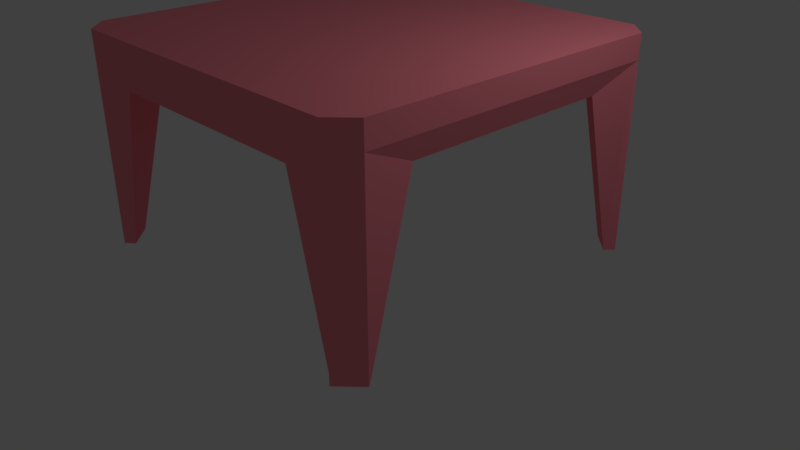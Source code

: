 # Source: Mesa.blend  (saved by Blender 2.78.0; exported with 4.5.12 LTS)
import bpy
from mathutils import Matrix  # noqa: F401  (used for matrix-valued properties, if any)

bpy.ops.wm.read_factory_settings(use_empty=True)
scene = bpy.context.scene
scene.name = 'Scene'

# ---- collections
col_collection_1 = bpy.data.collections.new('Collection 1'); scene.collection.children.link(col_collection_1)

# ---- materials (node trees are filled in below, after node groups)
mat_material = bpy.data.materials.new('Material')
mat_material.alpha_threshold = 0.0
mat_material.use_transparent_shadow = False
mat_material.diffuse_color = (1.0, 0.2704, 0.3278, 1.0)
mat_material.roughness = 0.5
mat_material.line_color = (0.0, 0.0, 0.0, 1.0)

# ---- material node trees

# ---- world
world_world = bpy.data.worlds.new('World'); scene.world = world_world
world_world.color = (0.05088, 0.05088, 0.05088)
world_world.use_sun_shadow = False
world_world.sun_shadow_jitter_overblur = 0.0
world_world.cycles.sampling_method = 'MANUAL'

# ---- cameras
cam_camera = bpy.data.cameras.new('Camera')
cam_camera.clip_end = 100.0
cam_camera.lens = 35.0
cam_camera.sensor_width = 32.0
cam_camera.sensor_height = 18.0
cam_camera.ortho_scale = 7.314
cam_camera.dof.focus_distance = 0.0
cam_camera.dof.aperture_fstop = 128.0

# ---- lights
light_lamp = bpy.data.lights.new('Lamp', 'POINT')
light_lamp.transmission_factor = 0.0
light_lamp.cutoff_distance = 30.0
light_lamp.energy = 100.0
light_lamp.shadow_buffer_clip_start = 1.001
light_lamp.shadow_soft_size = 0.1
light_lamp.shadow_maximum_resolution = 0.006
light_lamp.use_absolute_resolution = True

# ---- meshes
me_cube = bpy.data.meshes.new('Cube')
me_cube.from_pydata([(2.313, 2.044, 2.625), (2.044, 2.313, 2.625), (2.044, -2.313, 2.625), (2.313, -2.044, 2.625), (-2.313, -2.044, 2.625), (-2.044, -2.313, 2.625), (-2.044, 2.313, 2.625), (-2.313, 2.044, 2.625), (2.313, 2.044, 2.933), (2.044, 2.313, 2.933), (2.044, -2.313, 2.933), (2.313, -2.044, 2.933), (-2.313, -2.044, 2.933), (-2.044, -2.313, 2.933), (-2.044, 2.313, 2.933), (-2.313, 2.044, 2.933), (1.451, 2.245, 2.327), (2.204, 1.37, 2.327), (2.204, -1.37, 2.327), (1.451, -2.245, 2.327), (-2.204, 1.37, 2.327), (-1.451, 2.245, 2.327), (-1.451, -2.245, 2.327), (-2.204, -1.37, 2.327), (2.313, 2.044, 0.2109), (2.044, 2.313, 0.2109), (2.044, -2.313, 0.2109), (2.313, -2.044, 0.2109), (-2.313, -2.044, 0.2109), (-2.044, -2.313, 0.2109), (-2.044, 2.313, 0.2109), (-2.313, 2.044, 0.2109), (-1.93, 2.219, 0.2109), (-2.219, 1.93, 0.2109), (-2.219, -1.93, 0.2109), (-1.93, -2.219, 0.2109), (1.93, -2.219, 0.2109), (2.219, -1.93, 0.2109), (2.219, 1.93, 0.2109), (1.93, 2.219, 0.2109), (-1.217, 1.882, 2.735), (-1.847, 1.149, 2.735), (-1.847, -1.149, 2.735), (-1.217, -1.882, 2.735), (1.217, -1.882, 2.735), (1.847, -1.149, 2.735), (1.847, 1.149, 2.735), (1.217, 1.882, 2.735)], [], [(4, 12, 15, 7), (23, 20, 41, 42), (6, 1, 16, 21), (4, 7, 20, 23), (8, 9, 14, 15, 12, 13, 10, 11), (0, 8, 11, 3), (2, 10, 13, 5), (2, 5, 22, 19), (9, 1, 6, 14), (1, 9, 8, 0), (3, 11, 10, 2), (5, 13, 12, 4), (7, 15, 14, 6), (6, 21, 32, 30), (18, 3, 27, 37), (5, 4, 28, 29), (1, 0, 24, 25), (0, 3, 18, 17), (30, 32, 33, 31), (35, 29, 28, 34), (37, 27, 26, 36), (24, 38, 39, 25), (2, 19, 36, 26), (21, 20, 33, 32), (0, 17, 38, 24), (20, 7, 31, 33), (17, 16, 39, 38), (3, 2, 26, 27), (23, 22, 35, 34), (7, 6, 30, 31), (16, 1, 25, 39), (22, 5, 29, 35), (4, 23, 34, 28), (19, 18, 37, 36), (47, 46, 45, 44, 43, 42, 41, 40), (22, 23, 42, 43), (20, 21, 40, 41), (16, 17, 46, 47), (19, 22, 43, 44), (21, 16, 47, 40), (18, 19, 44, 45), (17, 18, 45, 46)])
_uv = me_cube.uv_layers.new(name='UVMap')
_uv.uv.foreach_set('vector', [0.68, 0.5022, 0.6363, 0.4798, 0.6363, 0.09041, 0.68, 0.0711, 0.2004, 0.5841, 0.5298, 0.583, 0.4949, 0.6335, 0.2371, 0.633, 0.6266, 0.03454, 0.1025, 0.03454, 0.1787, 0.004815, 0.5506, 0.004815, 0.68, 0.5022, 0.68, 0.0711, 0.7229, 0.1431, 0.7229, 0.4321, 0.09731, 0.09282, 0.1278, 0.06517, 0.6054, 0.06517, 0.6363, 0.09041, 0.6363, 0.4798, 0.6054, 0.508, 0.1278, 0.508, 0.09731, 0.483, 0.0545, 0.07193, 0.09731, 0.09282, 0.09731, 0.483, 0.0545, 0.4975, 0.1025, 0.5408, 0.1278, 0.508, 0.6054, 0.508, 0.6266, 0.5408, 0.1025, 0.5408, 0.6266, 0.5408, 0.5506, 0.572, 0.1787, 0.572, 0.1278, 0.06517, 0.1025, 0.03454, 0.6266, 0.03454, 0.6054, 0.06517, 0.1025, 0.03454, 0.1278, 0.06517, 0.09731, 0.09282, 0.0545, 0.07193, 0.0545, 0.4975, 0.09731, 0.483, 0.1278, 0.508, 0.1025, 0.5408, 0.6266, 0.5408, 0.6054, 0.508, 0.6363, 0.4798, 0.68, 0.5022, 0.68, 0.0711, 0.6363, 0.09041, 0.6054, 0.06517, 0.6266, 0.03454, 0.9154, 0.9937, 0.8703, 0.9937, 0.8703, 0.6889, 0.9154, 0.7727, 0.9942, 0.4872, 0.9522, 0.4872, 0.9522, 0.2729, 0.9942, 0.1916, 0.8141, 0.9937, 0.7773, 0.9937, 0.7773, 0.7727, 0.8141, 0.7727, 0.8141, 0.4872, 0.7773, 0.4872, 0.7773, 0.2729, 0.8141, 0.2729, 0.0545, 0.07193, 0.0545, 0.4975, 0.01215, 0.4249, 0.01215, 0.1396, 0.9154, 0.7727, 0.8703, 0.6889, 0.9942, 0.6889, 0.9522, 0.7727, 0.8549, 0.6889, 0.8141, 0.7727, 0.7773, 0.7727, 0.7306, 0.6889, 0.9942, 0.1916, 0.9522, 0.2729, 0.9154, 0.2729, 0.8703, 0.1916, 0.7773, 0.2729, 0.7306, 0.1916, 0.8549, 0.1916, 0.8141, 0.2729, 0.9154, 0.4872, 0.8703, 0.4872, 0.8703, 0.1916, 0.9154, 0.2729, 0.8703, 0.4969, 0.9942, 0.4969, 0.9942, 0.6889, 0.8703, 0.6889, 0.7773, 0.4872, 0.7306, 0.4872, 0.7306, 0.1916, 0.7773, 0.2729, 0.9942, 0.9937, 0.9522, 0.9937, 0.9522, 0.7727, 0.9942, 0.6889, 0.7306, 0.005526, 0.8549, 0.005526, 0.8549, 0.1916, 0.7306, 0.1916, 0.9522, 0.4872, 0.9154, 0.4872, 0.9154, 0.2729, 0.9522, 0.2729, 0.7306, 0.4969, 0.8549, 0.4969, 0.8549, 0.6889, 0.7306, 0.6889, 0.9522, 0.9937, 0.9154, 0.9937, 0.9154, 0.7727, 0.9522, 0.7727, 0.8549, 0.4872, 0.8141, 0.4872, 0.8141, 0.2729, 0.8549, 0.1916, 0.8549, 0.9937, 0.8141, 0.9937, 0.8141, 0.7727, 0.8549, 0.6889, 0.7773, 0.9937, 0.7306, 0.9937, 0.7306, 0.6889, 0.7773, 0.7727, 0.8703, 0.005526, 0.9942, 0.005526, 0.9942, 0.1916, 0.8703, 0.1916, 0.5759, 0.8953, 0.4929, 0.9502, 0.2342, 0.9511, 0.1516, 0.8976, 0.1548, 0.6889, 0.2371, 0.633, 0.4949, 0.6335, 0.578, 0.687, 0.09161, 0.6617, 0.2004, 0.5841, 0.2371, 0.633, 0.1548, 0.6889, 0.5298, 0.583, 0.639, 0.6591, 0.578, 0.687, 0.4949, 0.6335, 0.639, 0.9225, 0.5294, 0.9993, 0.4929, 0.9502, 0.5759, 0.8953, 0.09037, 0.9253, 0.09161, 0.6617, 0.1548, 0.6889, 0.1516, 0.8976, 0.639, 0.6591, 0.639, 0.9225, 0.5759, 0.8953, 0.578, 0.687, 0.1995, 1.002, 0.09037, 0.9253, 0.1516, 0.8976, 0.2342, 0.9511, 0.5294, 0.9993, 0.1995, 1.002, 0.2342, 0.9511, 0.4929, 0.9502])
me_cube.materials.append(mat_material)
me_cube.use_remesh_preserve_volume = False
me_cube.use_remesh_preserve_attributes = False
me_cube.use_mirror_vertex_groups = False
me_cube.update()

# ---- objects
ob_cube = bpy.data.objects.new('Cube', me_cube)
ob_lamp = bpy.data.objects.new('Lamp', light_lamp)
ob_camera = bpy.data.objects.new('Camera', cam_camera)

# ---- transforms, parenting, visibility, modifiers, constraints
ob_cube.location = (0.0, 0.0, 0.0)
ob_cube.lock_rotations_4d = False
ob_cube.empty_display_type = 'ARROWS'
ob_cube.lineart.crease_threshold = 0.0
ob_lamp.location = (4.076, 1.005, 5.904)
ob_lamp.rotation_euler = (0.6503, 0.05522, 1.866)
ob_lamp.lock_rotations_4d = False
ob_lamp.empty_display_type = 'ARROWS'
ob_lamp.color = (0.0, 0.0, 0.0, 0.0)
ob_lamp.lineart.crease_threshold = 0.0
ob_camera.location = (7.481, -6.508, 5.344)
ob_camera.rotation_euler = (1.109, 0.0, 0.8149)
ob_camera.lock_rotations_4d = False
ob_camera.empty_display_type = 'ARROWS'
ob_camera.color = (0.0, 0.0, 0.0, 0.0)
ob_camera.display_type = 'WIRE'
ob_camera.lineart.crease_threshold = 0.0

# ---- collection membership
col_collection_1.objects.link(ob_cube)
col_collection_1.objects.link(ob_lamp)
col_collection_1.objects.link(ob_camera)

# ---- scene / render settings (as saved in the file)
scene.camera = ob_camera
scene.frame_start = 1; scene.frame_end = 250; scene.frame_set(1)
scene.render.engine = 'BLENDER_EEVEE_NEXT'
scene.render.resolution_percentage = 50
scene.render.dither_intensity = 0.0
scene.cycles.use_denoising = False
scene.cycles.samples = 128
scene.cycles.sampling_pattern = 'TABULATED_SOBOL'
scene.cycles.light_sampling_threshold = 0.0
scene.cycles.use_adaptive_sampling = False
scene.cycles.use_light_tree = False
scene.cycles.blur_glossy = 0.0
scene.cycles.sample_clamp_indirect = 0.0
scene.view_settings.view_transform = 'Standard'
bpy.context.view_layer.update()
